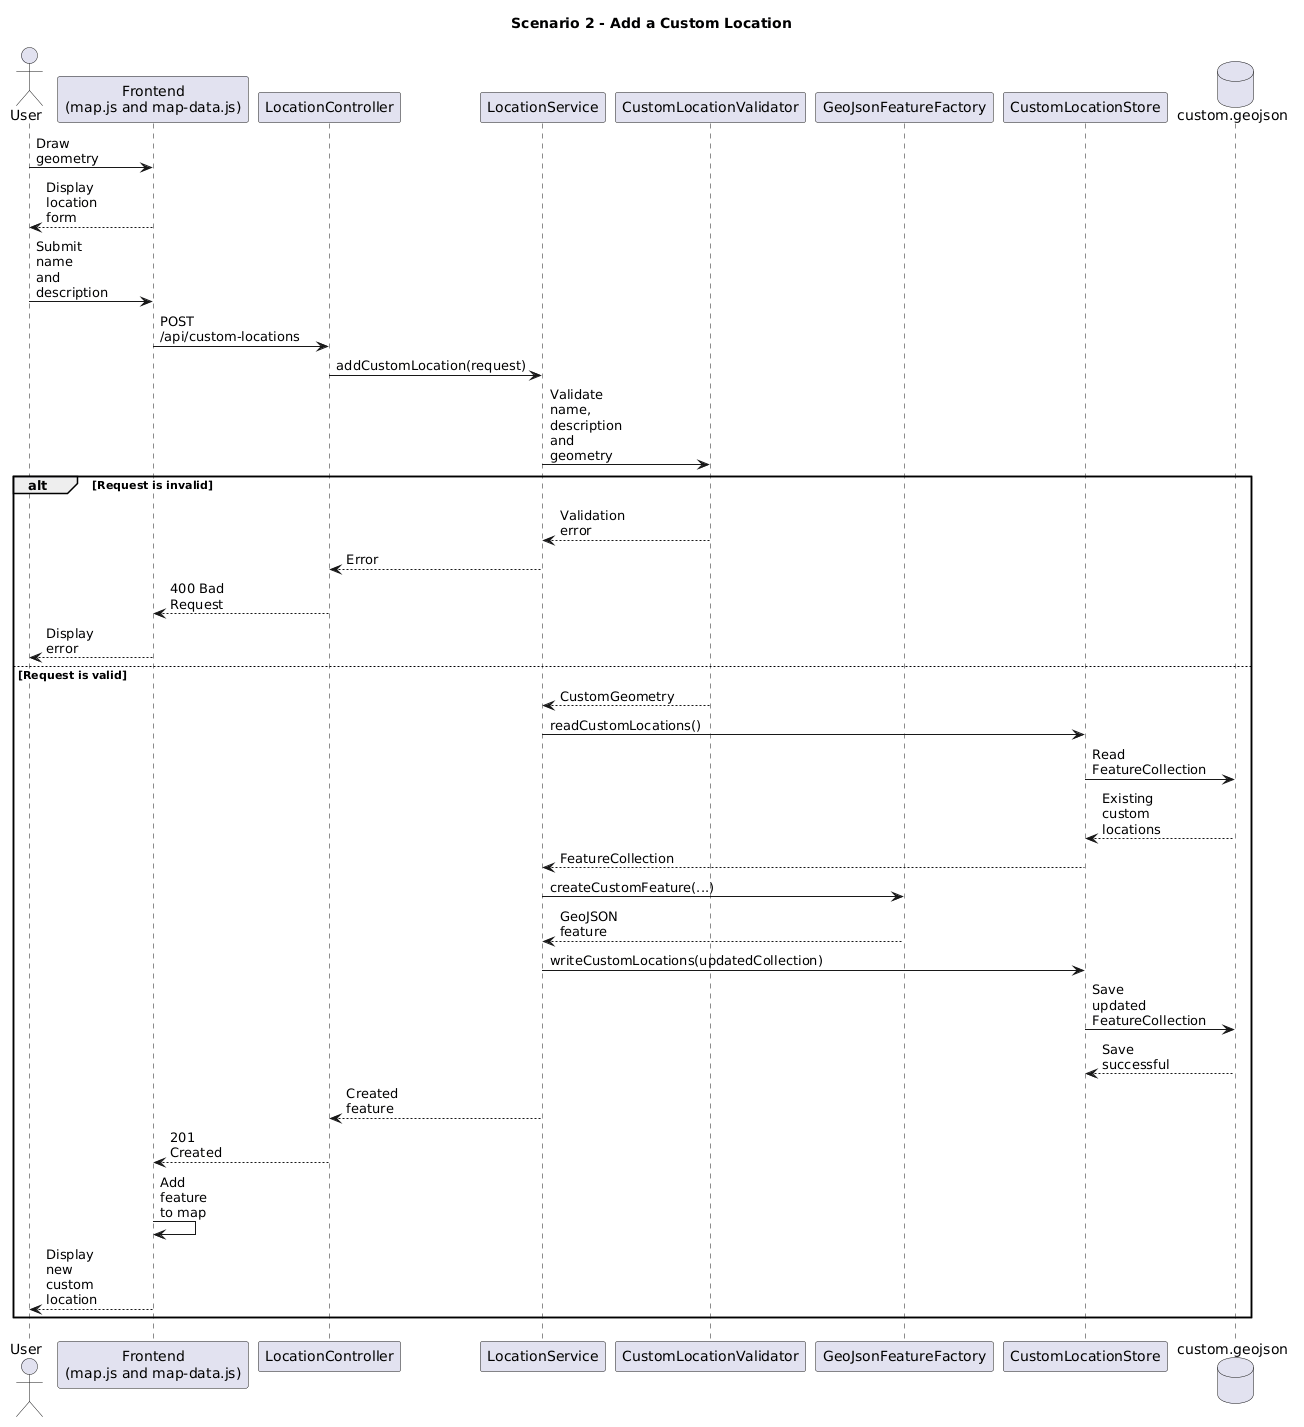

The diagram above was rendered by PlantUML. Its source (embedded in the PNG):
@startuml
title Scenario 2 - Add a Custom Location

skinparam shadowing false
skinparam maxMessageSize 60

actor User
participant "Frontend\n(map.js and map-data.js)" as Frontend
participant LocationController as Controller
participant LocationService as LocationService
participant CustomLocationValidator as Validator
participant GeoJsonFeatureFactory as Factory
participant CustomLocationStore as Store
database "custom.geojson" as File

User -> Frontend: Draw geometry
Frontend --> User: Display location form
User -> Frontend: Submit name and description

Frontend -> Controller: POST /api/custom-locations
Controller -> LocationService: addCustomLocation(request)

LocationService -> Validator: Validate name, description and geometry

alt Request is invalid
    Validator --> LocationService: Validation error
    LocationService --> Controller: Error
    Controller --> Frontend: 400 Bad Request
    Frontend --> User: Display error
else Request is valid
    Validator --> LocationService: CustomGeometry

    LocationService -> Store: readCustomLocations()
    Store -> File: Read FeatureCollection
    File --> Store: Existing custom locations
    Store --> LocationService: FeatureCollection

    LocationService -> Factory: createCustomFeature(...)
    Factory --> LocationService: GeoJSON feature

    LocationService -> Store: writeCustomLocations(updatedCollection)
    Store -> File: Save updated FeatureCollection
    File --> Store: Save successful

    LocationService --> Controller: Created feature
    Controller --> Frontend: 201 Created
    Frontend -> Frontend: Add feature to map
    Frontend --> User: Display new custom location
end
@enduml